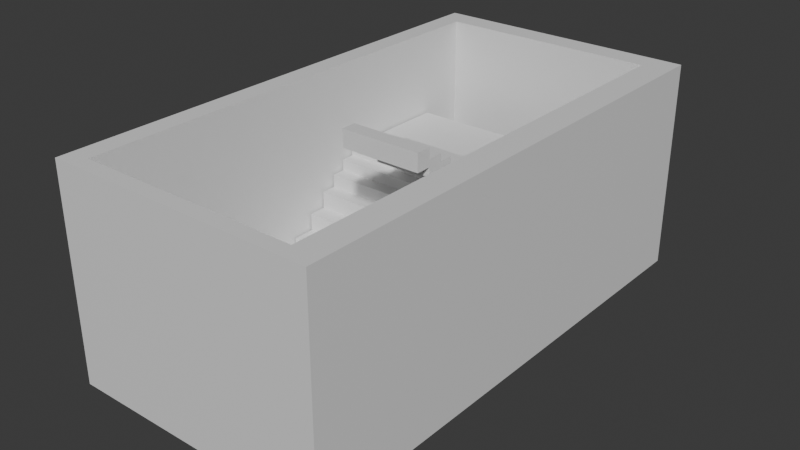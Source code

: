 # Source: staircase.blend  (saved by Blender 4.1.24; exported with 4.5.12 LTS)
import bpy
from mathutils import Matrix  # noqa: F401  (used for matrix-valued properties, if any)

bpy.ops.wm.read_factory_settings(use_empty=True)
scene = bpy.context.scene
scene.name = 'Scene'

# ---- collections
col_collection = bpy.data.collections.new('Collection'); scene.collection.children.link(col_collection)

# ---- materials (node trees are filled in below, after node groups)
mat_material = bpy.data.materials.new('Material')
mat_material.alpha_threshold = 0.0
mat_material.use_transparent_shadow = False
mat_material.roughness = 0.5
mat_material.line_color = (0.0, 0.0, 0.0, 1.0)

# ---- material node trees
mat_material.use_nodes = True; mat_material.node_tree.nodes.clear()
_N = mat_material.node_tree.nodes; _L = mat_material.node_tree.links
n0 = _N.new('ShaderNodeOutputMaterial'); n0.name = 'Material Output'; n0.location = (300, 300)
n1 = _N.new('ShaderNodeBsdfPrincipled'); n1.name = 'Principled BSDF'; n1.location = (10, 300)
n1.inputs[3].default_value = 1.45
_L.new(n1.outputs[0], n0.inputs[0])
n0.is_active_output = True

# ---- world
world_world = bpy.data.worlds.new('World'); scene.world = world_world
world_world.use_nodes = True; world_world.node_tree.nodes.clear()
_N = world_world.node_tree.nodes; _L = world_world.node_tree.links
n0 = _N.new('ShaderNodeOutputWorld'); n0.name = 'World Output'; n0.location = (300, 300)
n1 = _N.new('ShaderNodeBackground'); n1.name = 'Background'; n1.location = (10, 300)
n1.inputs[0].default_value = (0.05088, 0.05088, 0.05088, 1.0)
_L.new(n1.outputs[0], n0.inputs[0])
n0.is_active_output = True
world_world.color = (0.05088, 0.05088, 0.05088)
world_world.use_sun_shadow = False
world_world.sun_shadow_jitter_overblur = 0.0

# ---- meshes
me_staircase = bpy.data.meshes.new('Staircase')
me_staircase.from_pydata([(3.664, 6.927, 0.5067), (3.664, 6.927, -0.5067), (3.664, -6.927, 0.5067), (3.664, -6.927, -0.5067), (-3.664, 6.927, 0.5067), (-3.664, 6.927, -0.5067), (-3.664, -6.927, 0.5067), (-3.664, -6.927, -0.5067), (-3.664, -3.363, -0.5067), (3.664, -3.363, 0.5067), (-3.664, -3.363, 0.5067), (3.664, -3.363, -0.5067), (-3.664, -0.7595, 0.5067), (3.664, -0.7595, -0.5067), (-3.664, -0.7595, -0.5067), (3.664, -0.7595, 0.5067), (-3.664, 5.812, 0.5067), (3.664, 5.812, -0.5067), (-3.664, 5.812, -0.5067), (3.664, 5.812, 0.5067), (0.0, 6.927, -0.5067), (0.0, -6.927, 0.5067), (0.0, -6.927, -0.5067), (0.0, 6.927, 0.5067), (0.0, -3.363, -0.5067), (0.0, -3.363, 0.5067), (0.0, -0.7595, 0.5067), (0.0, -0.7595, -0.5067), (0.0, 5.812, -0.5067), (0.0, 5.812, 0.5067), (-3.095, 6.927, -0.5067), (-3.095, -6.927, 0.5067), (-3.095, -3.363, -0.5067), (-3.095, -0.7595, -0.5067), (-3.095, 5.812, -0.5067), (-3.095, -6.927, -0.5067), (-3.095, 6.927, 0.5067), (-3.095, -3.363, 0.5067), (-3.095, -0.7595, 0.5067), (-3.095, 5.812, 0.5067), (2.896, -6.927, -0.5067), (2.896, 6.927, 0.5067), (2.896, -3.363, 0.5067), (2.896, -0.7595, 0.5067), (2.896, 5.812, 0.5067), (2.896, 6.927, -0.5067), (2.896, -6.927, 0.5067), (2.896, -3.363, -0.5067), (2.896, -0.7595, -0.5067), (2.896, 5.812, -0.5067), (-3.664, -6.516, -0.5067), (3.664, -6.516, 0.5067), (-3.664, -6.516, 0.5067), (3.664, -6.516, -0.5067), (0.0, -6.516, -0.5067), (0.0, -6.516, 0.5067), (-3.095, -6.516, -0.5067), (-3.095, -6.516, 0.5067), (2.896, -6.516, 0.5067), (2.896, -6.516, -0.5067), (-3.664, 6.256, 0.5067), (3.664, 6.256, -0.5067), (-3.664, 6.256, -0.5067), (3.664, 6.256, 0.5067), (0.0, 6.256, 0.5067), (0.0, 6.256, -0.5067), (-3.095, 6.256, -0.5067), (-3.095, 6.256, 0.5067), (2.896, 6.256, 0.5067), (2.896, 6.256, -0.5067), (-3.095, -6.927, 5.257), (-3.664, -6.927, 5.257), (3.664, -6.516, 5.257), (3.664, -6.927, 5.257), (-3.664, 6.256, 5.257), (-3.664, 6.927, 5.257), (2.896, 6.927, 5.257), (3.664, 6.927, 5.257), (3.664, -0.7595, 5.257), (3.664, -3.363, 5.257), (-3.664, -6.516, 5.257), (-3.664, -3.363, 5.257), (2.896, -3.363, 5.257), (-3.664, -0.7595, 5.257), (3.664, 5.812, 5.257), (2.896, -0.7595, 5.257), (-3.664, 5.812, 5.257), (3.664, 6.256, 5.257), (2.896, 5.812, 5.257), (2.896, -6.927, 5.257), (0.0, -6.927, 5.257), (-3.095, 6.927, 5.257), (0.0, 6.927, 5.257), (0.0, -6.516, 5.257), (-3.095, -3.363, 5.257), (-3.095, -0.7595, 5.257), (-3.095, 5.812, 5.257), (-3.095, 6.256, 5.257), (-3.095, -6.516, 5.257), (2.896, -6.516, 5.257), (2.896, 6.256, 5.257), (0.0, 6.256, 5.257), (-3.045, -0.627, -1.0), (-3.045, -0.627, 1.0), (-3.045, 0.4706, -1.0), (-3.045, 0.4706, 1.0), (-0.07796, -0.627, -1.0), (-0.07796, -0.627, 1.0), (-0.07796, 0.4706, -1.0), (-0.07796, 0.4706, 1.0), (-3.045, -0.01999, -1.0), (-3.045, -0.01999, 1.0), (-0.07796, -0.01999, -1.0), (-0.07796, -0.01999, 1.0), (-3.045, -0.01999, 1.481), (-3.045, 0.4706, 1.481), (-0.07796, 0.4706, 1.481), (-0.07796, -0.01999, 1.481), (-3.045, 0.8944, 1.0), (-0.07796, 0.8944, 1.0), (-3.045, 0.8944, 1.481), (-0.07796, 0.8944, 1.481), (-3.045, 0.4706, 1.947), (-0.07796, 0.4706, 1.947), (-3.045, 0.8944, 1.947), (-0.07796, 0.8944, 1.947), (-3.045, 1.269, 1.481), (-0.07796, 1.269, 1.481), (-3.045, 1.269, 1.947), (-0.07796, 1.269, 1.947), (-3.045, 0.8944, 2.306), (-0.07796, 0.8944, 2.306), (-3.045, 1.269, 2.306), (-0.07796, 1.269, 2.306), (-3.045, 1.638, 1.947), (-0.07796, 1.638, 1.947), (-3.045, 1.638, 2.306), (-0.07796, 1.638, 2.306), (-3.045, 1.269, 2.617), (-0.07796, 1.269, 2.617), (-3.045, 1.638, 2.617), (-0.07796, 1.638, 2.617), (-3.045, 1.988, 2.306), (-0.07796, 1.988, 2.306), (-3.045, 1.988, 2.617), (-0.07796, 1.988, 2.617), (-3.045, 1.638, 2.88), (-0.07796, 1.638, 2.88), (-3.045, 1.988, 2.88), (-0.07796, 1.988, 2.88), (-3.045, 2.355, 2.617), (-0.07796, 2.355, 2.617), (-3.045, 2.355, 2.88), (-0.07796, 2.355, 2.88), (-3.045, 4.882, 2.617), (-0.07796, 4.882, 2.617), (-3.045, 4.882, 2.88), (-0.07796, 4.882, 2.88), (-0.07796, 2.355, 2.88), (-0.07796, 2.355, 2.617), (-0.07796, 4.882, 2.88), (-0.07796, 4.882, 2.617), (2.08, 2.355, 2.88), (2.08, 2.355, 2.617), (2.08, 4.882, 2.88), (2.08, 4.882, 2.617), (-0.07796, 1.642, 2.88), (-0.07796, 1.642, 2.617), (2.08, 1.642, 2.88), (2.08, 1.642, 2.617), (-0.07796, 1.642, 2.88), (-0.07796, 1.642, 2.617), (2.08, 1.642, 2.88), (2.08, 1.642, 2.617), (2.08, 2.355, 3.229), (-0.07796, 2.355, 3.229), (2.08, 1.642, 3.229), (-0.07796, 1.642, 3.229), (2.08, 1.25, 2.88), (-0.07796, 1.25, 2.88), (2.08, 1.25, 3.229), (-0.07796, 1.25, 3.229), (2.08, 1.642, 3.535), (-0.07796, 1.642, 3.535), (2.08, 1.25, 3.535), (-0.07796, 1.25, 3.535), (2.08, 0.8118, 3.229), (-0.07796, 0.8118, 3.229), (2.08, 0.8118, 3.535), (-0.07796, 0.8118, 3.535), (2.08, 1.25, 3.79), (-0.07796, 1.25, 3.79), (2.08, 0.8118, 3.79), (-0.07796, 0.8118, 3.79), (2.08, 0.3207, 3.535), (-0.07796, 0.3207, 3.535), (2.08, 0.3207, 3.79), (-0.07796, 0.3207, 3.79), (2.08, 0.8118, 4.075), (-0.07796, 0.8118, 4.075), (2.08, 0.3207, 4.075), (-0.07796, 0.3207, 4.075), (2.08, -0.1786, 3.79), (-0.07796, -0.1786, 3.79), (2.08, -0.1786, 4.075), (-0.07796, -0.1786, 4.075), (2.08, 0.3207, 4.342), (-0.07796, 0.3207, 4.342), (2.08, -0.1786, 4.342), (-0.07796, -0.1786, 4.342), (2.08, -0.7378, 4.075), (-0.07796, -0.7378, 4.075), (2.08, -0.7378, 4.342), (-0.07796, -0.7378, 4.342), (2.08, -0.1786, 4.577), (-0.07796, -0.1786, 4.577), (2.08, -0.7378, 4.577), (-0.07796, -0.7378, 4.577), (2.08, -1.099, 4.342), (-0.07796, -1.099, 4.342), (2.08, -1.099, 4.577), (-0.07796, -1.099, 4.577), (2.08, -0.7378, 4.814), (-0.07796, -0.7378, 4.814), (2.08, -1.099, 4.814), (-0.07796, -1.099, 4.814), (2.08, -1.506, 4.577), (-0.07796, -1.506, 4.577), (2.08, -1.506, 4.814), (-0.07796, -1.506, 4.814), (2.08, -1.099, 5.014), (-0.07796, -1.099, 5.014), (2.08, -1.506, 5.014), (-0.07796, -1.506, 5.014), (2.08, -1.907, 4.814), (-0.07796, -1.907, 4.814), (2.08, -1.907, 5.014), (-0.07796, -1.907, 5.014), (2.08, -1.506, 5.284), (-0.07796, -1.506, 5.284), (2.08, -1.907, 5.284), (-0.07796, -1.907, 5.284)], [], [(42, 58, 99, 82), (35, 31, 6, 7), (62, 60, 4, 5), (59, 53, 3, 40), (53, 51, 2, 3), (45, 41, 0, 1), (13, 15, 9, 11), (48, 13, 11, 47), (50, 52, 10, 8), (0, 41, 76, 77), (41, 23, 92, 76), (49, 17, 13, 48), (17, 19, 15, 13), (8, 10, 12, 14), (61, 63, 19, 17), (69, 61, 17, 49), (15, 19, 84, 78), (14, 12, 16, 18), (68, 64, 29, 44), (66, 65, 28, 34), (34, 28, 27, 33), (44, 29, 26, 43), (43, 26, 25, 42), (33, 27, 24, 32), (30, 36, 23, 20), (56, 54, 22, 35), (40, 46, 21, 22), (68, 44, 88, 100), (50, 56, 35, 7), (5, 4, 36, 30), (14, 33, 32, 8), (18, 34, 33, 14), (62, 66, 34, 18), (64, 67, 39, 29), (29, 39, 38, 26), (26, 38, 37, 25), (22, 21, 31, 35), (57, 37, 94, 98), (4, 60, 74, 75), (3, 2, 46, 40), (60, 16, 86, 74), (44, 43, 85, 88), (36, 4, 75, 91), (65, 69, 49, 28), (28, 49, 48, 27), (27, 48, 47, 24), (20, 23, 41, 45), (54, 59, 40, 22), (24, 47, 59, 54), (43, 42, 82, 85), (25, 37, 57, 55), (8, 32, 56, 50), (42, 25, 55, 58), (32, 24, 54, 56), (7, 6, 52, 50), (11, 9, 51, 53), (47, 11, 53, 59), (67, 64, 101, 97), (20, 45, 69, 65), (2, 51, 72, 73), (12, 10, 81, 83), (5, 30, 66, 62), (30, 20, 65, 66), (6, 31, 70, 71), (37, 38, 95, 94), (45, 1, 61, 69), (1, 0, 63, 61), (18, 16, 60, 62), (98, 80, 71, 70), (95, 83, 81, 94), (96, 86, 83, 95), (97, 74, 86, 96), (99, 93, 90, 89), (93, 98, 70, 90), (72, 99, 89, 73), (78, 85, 82, 79), (84, 88, 85, 78), (87, 100, 88, 84), (79, 82, 99, 72), (94, 81, 80, 98), (77, 76, 100, 87), (92, 91, 97, 101), (76, 92, 101, 100), (91, 75, 74, 97), (21, 46, 89, 90), (64, 68, 100, 101), (63, 0, 77, 87), (23, 36, 91, 92), (9, 15, 78, 79), (10, 52, 80, 81), (55, 57, 98, 93), (16, 12, 83, 86), (46, 2, 73, 89), (58, 55, 93, 99), (51, 9, 79, 72), (31, 21, 90, 70), (39, 67, 97, 96), (52, 6, 71, 80), (19, 63, 87, 84), (38, 39, 96, 95), (110, 111, 105, 104), (104, 105, 109, 108), (112, 113, 107, 106), (106, 107, 103, 102), (110, 112, 106, 102), (113, 111, 103, 107), (105, 111, 114, 115), (104, 108, 112, 110), (108, 109, 113, 112), (102, 103, 111, 110), (116, 115, 114, 117), (109, 105, 118, 119), (111, 113, 117, 114), (113, 109, 116, 117), (119, 118, 120, 121), (105, 115, 120, 118), (116, 121, 125, 123), (116, 109, 119, 121), (122, 123, 125, 124), (120, 124, 128, 126), (120, 115, 122, 124), (115, 116, 123, 122), (127, 126, 128, 129), (121, 120, 126, 127), (125, 121, 127, 129), (125, 129, 133, 131), (130, 131, 133, 132), (132, 133, 139, 138), (124, 125, 131, 130), (128, 124, 130, 132), (135, 134, 136, 137), (128, 132, 136, 134), (129, 128, 134, 135), (133, 129, 135, 137), (138, 139, 141, 140), (133, 137, 141, 139), (136, 132, 138, 140), (136, 140, 144, 142), (143, 142, 144, 145), (145, 144, 150, 151), (141, 137, 143, 145), (137, 136, 142, 143), (146, 147, 149, 148), (141, 145, 149, 147), (140, 141, 147, 146), (144, 140, 146, 148), (153, 151, 159, 158), (144, 148, 152, 150), (149, 145, 151, 153), (148, 149, 153, 152), (155, 154, 156, 157), (152, 153, 157, 156), (150, 152, 156, 154), (151, 150, 154, 155), (159, 161, 165, 163), (151, 155, 161, 159), (157, 153, 158, 160), (155, 157, 160, 161), (162, 163, 165, 164), (159, 163, 169, 167), (160, 158, 162, 164), (161, 160, 164, 165), (167, 169, 173, 171), (158, 159, 167, 166), (158, 166, 177, 175), (163, 162, 168, 169), (170, 171, 173, 172), (166, 167, 171, 170), (168, 166, 170, 172), (169, 168, 172, 173), (174, 175, 177, 176), (162, 158, 175, 174), (168, 162, 174, 176), (176, 177, 183, 182), (179, 178, 180, 181), (177, 166, 179, 181), (166, 168, 178, 179), (168, 176, 180, 178), (182, 183, 185, 184), (177, 181, 185, 183), (180, 176, 182, 184), (180, 184, 188, 186), (187, 186, 188, 189), (189, 188, 194, 195), (185, 181, 187, 189), (181, 180, 186, 187), (190, 191, 193, 192), (185, 189, 193, 191), (184, 185, 191, 190), (188, 184, 190, 192), (195, 194, 196, 197), (188, 192, 196, 194), (193, 189, 195, 197), (193, 197, 201, 199), (198, 199, 201, 200), (200, 201, 207, 206), (196, 192, 198, 200), (192, 193, 199, 198), (203, 202, 204, 205), (196, 200, 204, 202), (197, 196, 202, 203), (201, 197, 203, 205), (206, 207, 209, 208), (201, 205, 209, 207), (204, 200, 206, 208), (204, 208, 212, 210), (211, 210, 212, 213), (209, 213, 217, 215), (209, 205, 211, 213), (205, 204, 210, 211), (214, 215, 217, 216), (208, 209, 215, 214), (212, 208, 214, 216), (212, 216, 220, 218), (219, 218, 220, 221), (221, 220, 226, 227), (213, 212, 218, 219), (217, 213, 219, 221), (222, 223, 225, 224), (217, 221, 225, 223), (216, 217, 223, 222), (220, 216, 222, 224), (227, 226, 228, 229), (220, 224, 228, 226), (225, 221, 227, 229), (225, 229, 233, 231), (230, 231, 233, 232), (236, 232, 238, 240), (228, 224, 230, 232), (224, 225, 231, 230), (235, 234, 236, 237), (228, 232, 236, 234), (229, 228, 234, 235), (233, 229, 235, 237), (238, 239, 241, 240), (237, 236, 240, 241), (232, 233, 239, 238), (233, 237, 241, 239)])
_uv = me_staircase.uv_layers.new(name='UVMap')
_uv.uv.foreach_set('vector', [0.6512, 0.6857, 0.6512, 0.7426, 0.6512, 0.7426, 0.6512, 0.6857, 0.375, 0.9806, 0.625, 0.9806, 0.625, 1.0, 0.375, 1.0, 0.375, 0.2379, 0.625, 0.2379, 0.625, 0.25, 0.375, 0.25, 0.3488, 0.7426, 0.375, 0.7426, 0.375, 0.75, 0.3488, 0.75, 0.375, 0.7426, 0.625, 0.7426, 0.625, 0.75, 0.375, 0.75, 0.375, 0.4738, 0.625, 0.4738, 0.625, 0.5, 0.375, 0.5, 0.375, 0.6387, 0.625, 0.6387, 0.625, 0.6857, 0.375, 0.6857, 0.3488, 0.6387, 0.375, 0.6387, 0.375, 0.6857, 0.3488, 0.6857, 0.375, 0.007419, 0.625, 0.007419, 0.625, 0.06431, 0.375, 0.06431, 0.625, 0.5, 0.625, 0.4738, 0.625, 0.4738, 0.625, 0.5, 0.625, 0.4738, 0.625, 0.375, 0.625, 0.375, 0.625, 0.4738, 0.3488, 0.5201, 0.375, 0.5201, 0.375, 0.6387, 0.3488, 0.6387, 0.375, 0.5201, 0.625, 0.5201, 0.625, 0.6387, 0.375, 0.6387, 0.375, 0.06431, 0.625, 0.06431, 0.625, 0.1113, 0.375, 0.1113, 0.375, 0.5121, 0.625, 0.5121, 0.625, 0.5201, 0.375, 0.5201, 0.3488, 0.5121, 0.375, 0.5121, 0.375, 0.5201, 0.3488, 0.5201, 0.625, 0.6387, 0.625, 0.5201, 0.625, 0.5201, 0.625, 0.6387, 0.375, 0.1113, 0.625, 0.1113, 0.625, 0.2299, 0.375, 0.2299, 0.6512, 0.5121, 0.75, 0.5121, 0.75, 0.5201, 0.6512, 0.5201, 0.1444, 0.5121, 0.25, 0.5121, 0.25, 0.5201, 0.1444, 0.5201, 0.1444, 0.5201, 0.25, 0.5201, 0.25, 0.6387, 0.1444, 0.6387, 0.6512, 0.5201, 0.75, 0.5201, 0.75, 0.6387, 0.6512, 0.6387, 0.6512, 0.6387, 0.75, 0.6387, 0.75, 0.6857, 0.6512, 0.6857, 0.1444, 0.6387, 0.25, 0.6387, 0.25, 0.6857, 0.1444, 0.6857, 0.375, 0.2694, 0.625, 0.2694, 0.625, 0.375, 0.375, 0.375, 0.1444, 0.7426, 0.25, 0.7426, 0.25, 0.75, 0.1444, 0.75, 0.375, 0.7762, 0.625, 0.7762, 0.625, 0.875, 0.375, 0.875, 0.6512, 0.5121, 0.6512, 0.5201, 0.6512, 0.5201, 0.6512, 0.5121, 0.125, 0.7426, 0.1444, 0.7426, 0.1444, 0.75, 0.125, 0.75, 0.375, 0.25, 0.625, 0.25, 0.625, 0.2694, 0.375, 0.2694, 0.125, 0.6387, 0.1444, 0.6387, 0.1444, 0.6857, 0.125, 0.6857, 0.125, 0.5201, 0.1444, 0.5201, 0.1444, 0.6387, 0.125, 0.6387, 0.125, 0.5121, 0.1444, 0.5121, 0.1444, 0.5201, 0.125, 0.5201, 0.75, 0.5121, 0.8556, 0.5121, 0.8556, 0.5201, 0.75, 0.5201, 0.75, 0.5201, 0.8556, 0.5201, 0.8556, 0.6387, 0.75, 0.6387, 0.75, 0.6387, 0.8556, 0.6387, 0.8556, 0.6857, 0.75, 0.6857, 0.375, 0.875, 0.625, 0.875, 0.625, 0.9806, 0.375, 0.9806, 0.8556, 0.7426, 0.8556, 0.6857, 0.8556, 0.6857, 0.8556, 0.7426, 0.625, 0.25, 0.625, 0.2379, 0.625, 0.2379, 0.625, 0.25, 0.375, 0.75, 0.625, 0.75, 0.625, 0.7762, 0.375, 0.7762, 0.625, 0.2379, 0.625, 0.2299, 0.625, 0.2299, 0.625, 0.2379, 0.6512, 0.5201, 0.6512, 0.6387, 0.6512, 0.6387, 0.6512, 0.5201, 0.625, 0.2694, 0.625, 0.25, 0.625, 0.25, 0.625, 0.2694, 0.25, 0.5121, 0.3488, 0.5121, 0.3488, 0.5201, 0.25, 0.5201, 0.25, 0.5201, 0.3488, 0.5201, 0.3488, 0.6387, 0.25, 0.6387, 0.25, 0.6387, 0.3488, 0.6387, 0.3488, 0.6857, 0.25, 0.6857, 0.375, 0.375, 0.625, 0.375, 0.625, 0.4738, 0.375, 0.4738, 0.25, 0.7426, 0.3488, 0.7426, 0.3488, 0.75, 0.25, 0.75, 0.25, 0.6857, 0.3488, 0.6857, 0.3488, 0.7426, 0.25, 0.7426, 0.6512, 0.6387, 0.6512, 0.6857, 0.6512, 0.6857, 0.6512, 0.6387, 0.75, 0.6857, 0.8556, 0.6857, 0.8556, 0.7426, 0.75, 0.7426, 0.125, 0.6857, 0.1444, 0.6857, 0.1444, 0.7426, 0.125, 0.7426, 0.6512, 0.6857, 0.75, 0.6857, 0.75, 0.7426, 0.6512, 0.7426, 0.1444, 0.6857, 0.25, 0.6857, 0.25, 0.7426, 0.1444, 0.7426, 0.375, 0.0, 0.625, 0.0, 0.625, 0.007419, 0.375, 0.007419, 0.375, 0.6857, 0.625, 0.6857, 0.625, 0.7426, 0.375, 0.7426, 0.3488, 0.6857, 0.375, 0.6857, 0.375, 0.7426, 0.3488, 0.7426, 0.8556, 0.5121, 0.75, 0.5121, 0.75, 0.5121, 0.8556, 0.5121, 0.25, 0.5, 0.3488, 0.5, 0.3488, 0.5121, 0.25, 0.5121, 0.625, 0.75, 0.625, 0.7426, 0.625, 0.7426, 0.625, 0.75, 0.625, 0.1113, 0.625, 0.06431, 0.625, 0.06431, 0.625, 0.1113, 0.125, 0.5, 0.1444, 0.5, 0.1444, 0.5121, 0.125, 0.5121, 0.1444, 0.5, 0.25, 0.5, 0.25, 0.5121, 0.1444, 0.5121, 0.625, 1.0, 0.625, 0.9806, 0.625, 0.9806, 0.625, 1.0, 0.8556, 0.6857, 0.8556, 0.6387, 0.8556, 0.6387, 0.8556, 0.6857, 0.3488, 0.5, 0.375, 0.5, 0.375, 0.5121, 0.3488, 0.5121, 0.375, 0.5, 0.625, 0.5, 0.625, 0.5121, 0.375, 0.5121, 0.375, 0.2299, 0.625, 0.2299, 0.625, 0.2379, 0.375, 0.2379, 0.8556, 0.7426, 0.875, 0.7426, 0.875, 0.75, 0.8556, 0.75, 0.8556, 0.6387, 0.875, 0.6387, 0.875, 0.6857, 0.8556, 0.6857, 0.8556, 0.5201, 0.875, 0.5201, 0.875, 0.6387, 0.8556, 0.6387, 0.8556, 0.5121, 0.875, 0.5121, 0.875, 0.5201, 0.8556, 0.5201, 0.6512, 0.7426, 0.75, 0.7426, 0.75, 0.75, 0.6512, 0.75, 0.75, 0.7426, 0.8556, 0.7426, 0.8556, 0.75, 0.75, 0.75, 0.625, 0.7426, 0.6512, 0.7426, 0.6512, 0.75, 0.625, 0.75, 0.625, 0.6387, 0.6512, 0.6387, 0.6512, 0.6857, 0.625, 0.6857, 0.625, 0.5201, 0.6512, 0.5201, 0.6512, 0.6387, 0.625, 0.6387, 0.625, 0.5121, 0.6512, 0.5121, 0.6512, 0.5201, 0.625, 0.5201, 0.625, 0.6857, 0.6512, 0.6857, 0.6512, 0.7426, 0.625, 0.7426, 0.8556, 0.6857, 0.875, 0.6857, 0.875, 0.7426, 0.8556, 0.7426, 0.625, 0.5, 0.6512, 0.5, 0.6512, 0.5121, 0.625, 0.5121, 0.75, 0.5, 0.8556, 0.5, 0.8556, 0.5121, 0.75, 0.5121, 0.6512, 0.5, 0.75, 0.5, 0.75, 0.5121, 0.6512, 0.5121, 0.8556, 0.5, 0.875, 0.5, 0.875, 0.5121, 0.8556, 0.5121, 0.625, 0.875, 0.625, 0.7762, 0.625, 0.7762, 0.625, 0.875, 0.75, 0.5121, 0.6512, 0.5121, 0.6512, 0.5121, 0.75, 0.5121, 0.625, 0.5121, 0.625, 0.5, 0.625, 0.5, 0.625, 0.5121, 0.625, 0.375, 0.625, 0.2694, 0.625, 0.2694, 0.625, 0.375, 0.625, 0.6857, 0.625, 0.6387, 0.625, 0.6387, 0.625, 0.6857, 0.625, 0.06431, 0.625, 0.007419, 0.625, 0.007419, 0.625, 0.06431, 0.75, 0.7426, 0.8556, 0.7426, 0.8556, 0.7426, 0.75, 0.7426, 0.625, 0.2299, 0.625, 0.1113, 0.625, 0.1113, 0.625, 0.2299, 0.625, 0.7762, 0.625, 0.75, 0.625, 0.75, 0.625, 0.7762, 0.6512, 0.7426, 0.75, 0.7426, 0.75, 0.7426, 0.6512, 0.7426, 0.625, 0.7426, 0.625, 0.6857, 0.625, 0.6857, 0.625, 0.7426, 0.625, 0.9806, 0.625, 0.875, 0.625, 0.875, 0.625, 0.9806, 0.8556, 0.5201, 0.8556, 0.5121, 0.8556, 0.5121, 0.8556, 0.5201, 0.625, 0.007419, 0.625, 0.0, 0.625, 0.0, 0.625, 0.007419, 0.625, 0.5201, 0.625, 0.5121, 0.625, 0.5121, 0.625, 0.5201, 0.8556, 0.6387, 0.8556, 0.5201, 0.8556, 0.5201, 0.8556, 0.6387, 0.375, 0.1383, 0.625, 0.1383, 0.625, 0.25, 0.375, 0.25, 0.375, 0.25, 0.625, 0.25, 0.625, 0.5, 0.375, 0.5, 0.375, 0.6117, 0.625, 0.6117, 0.625, 0.75, 0.375, 0.75, 0.375, 0.75, 0.625, 0.75, 0.625, 1.0, 0.375, 1.0, 0.125, 0.6117, 0.375, 0.6117, 0.375, 0.75, 0.125, 0.75, 0.625, 0.6117, 0.875, 0.6117, 0.875, 0.75, 0.625, 0.75, 0.625, 0.25, 0.625, 0.1383, 0.625, 0.1383, 0.625, 0.25, 0.125, 0.5, 0.375, 0.5, 0.375, 0.6117, 0.125, 0.6117, 0.375, 0.5, 0.625, 0.5, 0.625, 0.6117, 0.375, 0.6117, 0.375, 0.0, 0.625, 0.0, 0.625, 0.1383, 0.375, 0.1383, 0.625, 0.5, 0.875, 0.5, 0.875, 0.6117, 0.625, 0.6117, 0.625, 0.5, 0.625, 0.25, 0.625, 0.25, 0.625, 0.5, 0.875, 0.6117, 0.625, 0.6117, 0.625, 0.6117, 0.875, 0.6117, 0.625, 0.6117, 0.625, 0.5, 0.625, 0.5, 0.625, 0.6117, 0.625, 0.5, 0.625, 0.25, 0.625, 0.25, 0.625, 0.5, 0.625, 0.25, 0.625, 0.25, 0.625, 0.25, 0.625, 0.25, 0.625, 0.5, 0.625, 0.5, 0.625, 0.5, 0.625, 0.5, 0.625, 0.5, 0.625, 0.5, 0.625, 0.5, 0.625, 0.5, 0.875, 0.5, 0.625, 0.5, 0.625, 0.5, 0.875, 0.5, 0.625, 0.25, 0.625, 0.25, 0.625, 0.25, 0.625, 0.25, 0.625, 0.25, 0.625, 0.25, 0.625, 0.25, 0.625, 0.25, 0.875, 0.5, 0.625, 0.5, 0.625, 0.5, 0.875, 0.5, 0.625, 0.5, 0.625, 0.25, 0.625, 0.25, 0.625, 0.5, 0.625, 0.5, 0.625, 0.25, 0.625, 0.25, 0.625, 0.5, 0.625, 0.5, 0.625, 0.5, 0.625, 0.5, 0.625, 0.5, 0.625, 0.5, 0.625, 0.5, 0.625, 0.5, 0.625, 0.5, 0.875, 0.5, 0.625, 0.5, 0.625, 0.5, 0.875, 0.5, 0.875, 0.5, 0.625, 0.5, 0.625, 0.5, 0.875, 0.5, 0.875, 0.5, 0.625, 0.5, 0.625, 0.5, 0.875, 0.5, 0.625, 0.25, 0.625, 0.25, 0.625, 0.25, 0.625, 0.25, 0.625, 0.5, 0.625, 0.25, 0.625, 0.25, 0.625, 0.5, 0.625, 0.25, 0.625, 0.25, 0.625, 0.25, 0.625, 0.25, 0.625, 0.5, 0.625, 0.25, 0.625, 0.25, 0.625, 0.5, 0.625, 0.5, 0.625, 0.5, 0.625, 0.5, 0.625, 0.5, 0.875, 0.5, 0.625, 0.5, 0.625, 0.5, 0.875, 0.5, 0.625, 0.5, 0.625, 0.5, 0.625, 0.5, 0.625, 0.5, 0.625, 0.25, 0.625, 0.25, 0.625, 0.25, 0.625, 0.25, 0.625, 0.25, 0.625, 0.25, 0.625, 0.25, 0.625, 0.25, 0.625, 0.5, 0.625, 0.25, 0.625, 0.25, 0.625, 0.5, 0.625, 0.5, 0.625, 0.25, 0.625, 0.25, 0.625, 0.5, 0.625, 0.5, 0.625, 0.5, 0.625, 0.5, 0.625, 0.5, 0.625, 0.5, 0.625, 0.25, 0.625, 0.25, 0.625, 0.5, 0.875, 0.5, 0.625, 0.5, 0.625, 0.5, 0.875, 0.5, 0.625, 0.5, 0.625, 0.5, 0.625, 0.5, 0.625, 0.5, 0.875, 0.5, 0.625, 0.5, 0.625, 0.5, 0.875, 0.5, 0.625, 0.25, 0.625, 0.25, 0.625, 0.25, 0.625, 0.25, 0.625, 0.5, 0.625, 0.5, 0.625, 0.5, 0.625, 0.5, 0.625, 0.25, 0.625, 0.25, 0.625, 0.25, 0.625, 0.25, 0.625, 0.5, 0.625, 0.5, 0.625, 0.5, 0.625, 0.5, 0.875, 0.5, 0.625, 0.5, 0.625, 0.5, 0.875, 0.5, 0.625, 0.5, 0.625, 0.25, 0.625, 0.25, 0.625, 0.5, 0.875, 0.5, 0.625, 0.5, 0.625, 0.5, 0.875, 0.5, 0.625, 0.25, 0.625, 0.25, 0.625, 0.25, 0.625, 0.25, 0.625, 0.5, 0.625, 0.25, 0.625, 0.25, 0.625, 0.5, 0.625, 0.5, 0.625, 0.5, 0.625, 0.5, 0.625, 0.5, 0.625, 0.5, 0.625, 0.5, 0.625, 0.5, 0.625, 0.5, 0.625, 0.5, 0.625, 0.5, 0.625, 0.5, 0.625, 0.5, 0.625, 0.5, 0.625, 0.5, 0.625, 0.5, 0.625, 0.5, 0.625, 0.5, 0.625, 0.5, 0.625, 0.5, 0.625, 0.5, 0.625, 0.5, 0.625, 0.5, 0.625, 0.5, 0.625, 0.5, 0.625, 0.5, 0.625, 0.5, 0.625, 0.5, 0.625, 0.5, 0.625, 0.5, 0.625, 0.5, 0.625, 0.5, 0.625, 0.5, 0.625, 0.5, 0.625, 0.5, 0.625, 0.5, 0.625, 0.5, 0.625, 0.5, 0.625, 0.5, 0.625, 0.5, 0.625, 0.5, 0.625, 0.5, 0.625, 0.5, 0.625, 0.5, 0.625, 0.5, 0.625, 0.5, 0.625, 0.5, 0.625, 0.5, 0.625, 0.5, 0.625, 0.5, 0.625, 0.5, 0.625, 0.5, 0.625, 0.5, 0.625, 0.5, 0.625, 0.5, 0.625, 0.5, 0.625, 0.5, 0.625, 0.5, 0.625, 0.5, 0.625, 0.5, 0.625, 0.5, 0.625, 0.5, 0.625, 0.5, 0.625, 0.5, 0.625, 0.5, 0.625, 0.5, 0.625, 0.5, 0.625, 0.5, 0.625, 0.5, 0.625, 0.5, 0.625, 0.5, 0.625, 0.5, 0.625, 0.5, 0.625, 0.5, 0.625, 0.5, 0.625, 0.5, 0.625, 0.5, 0.625, 0.5, 0.625, 0.5, 0.625, 0.5, 0.625, 0.5, 0.625, 0.5, 0.625, 0.5, 0.625, 0.5, 0.625, 0.5, 0.625, 0.5, 0.625, 0.5, 0.625, 0.5, 0.625, 0.5, 0.625, 0.5, 0.625, 0.5, 0.625, 0.5, 0.625, 0.5, 0.625, 0.5, 0.625, 0.5, 0.625, 0.5, 0.625, 0.5, 0.625, 0.5, 0.625, 0.5, 0.625, 0.5, 0.625, 0.5, 0.625, 0.5, 0.625, 0.5, 0.625, 0.5, 0.625, 0.5, 0.625, 0.5, 0.625, 0.5, 0.625, 0.5, 0.625, 0.5, 0.625, 0.5, 0.625, 0.5, 0.625, 0.5, 0.625, 0.5, 0.625, 0.5, 0.625, 0.5, 0.625, 0.5, 0.625, 0.5, 0.625, 0.5, 0.625, 0.5, 0.625, 0.5, 0.625, 0.5, 0.625, 0.5, 0.625, 0.5, 0.625, 0.5, 0.625, 0.5, 0.625, 0.5, 0.625, 0.5, 0.625, 0.5, 0.625, 0.5, 0.625, 0.5, 0.625, 0.5, 0.625, 0.5, 0.625, 0.5, 0.625, 0.5, 0.625, 0.5, 0.625, 0.5, 0.625, 0.5, 0.625, 0.5, 0.625, 0.5, 0.625, 0.5, 0.625, 0.5, 0.625, 0.5, 0.625, 0.5, 0.625, 0.5, 0.625, 0.5, 0.625, 0.5, 0.625, 0.5, 0.625, 0.5, 0.625, 0.5, 0.625, 0.5, 0.625, 0.5, 0.625, 0.5, 0.625, 0.5, 0.625, 0.5, 0.625, 0.5, 0.625, 0.5, 0.625, 0.5, 0.625, 0.5, 0.625, 0.5, 0.625, 0.5, 0.625, 0.5, 0.625, 0.5, 0.625, 0.5, 0.625, 0.5, 0.625, 0.5, 0.625, 0.5, 0.625, 0.5, 0.625, 0.5, 0.625, 0.5, 0.625, 0.5, 0.625, 0.5, 0.625, 0.5, 0.625, 0.5, 0.625, 0.5, 0.625, 0.5, 0.625, 0.5, 0.625, 0.5, 0.625, 0.5, 0.625, 0.5, 0.625, 0.5, 0.625, 0.5, 0.625, 0.5, 0.625, 0.5, 0.625, 0.5, 0.625, 0.5, 0.625, 0.5, 0.625, 0.5, 0.625, 0.5, 0.625, 0.5, 0.625, 0.5, 0.625, 0.5, 0.625, 0.5, 0.625, 0.5, 0.625, 0.5, 0.625, 0.5, 0.625, 0.5, 0.625, 0.5, 0.625, 0.5, 0.625, 0.5, 0.625, 0.5, 0.625, 0.5, 0.625, 0.5, 0.625, 0.5, 0.625, 0.5, 0.625, 0.5, 0.625, 0.5, 0.625, 0.5, 0.625, 0.5, 0.625, 0.5, 0.625, 0.5, 0.625, 0.5, 0.625, 0.5, 0.625, 0.5, 0.625, 0.5, 0.625, 0.5, 0.625, 0.5, 0.625, 0.5, 0.625, 0.5, 0.625, 0.5, 0.625, 0.5, 0.625, 0.5, 0.625, 0.5, 0.625, 0.5, 0.625, 0.5, 0.625, 0.5, 0.625, 0.5, 0.625, 0.5, 0.625, 0.5, 0.625, 0.5, 0.625, 0.5, 0.625, 0.5, 0.625, 0.5, 0.625, 0.5, 0.625, 0.5, 0.625, 0.5, 0.625, 0.5, 0.625, 0.5, 0.625, 0.5, 0.625, 0.5, 0.625, 0.5, 0.625, 0.5, 0.625, 0.5, 0.625, 0.5, 0.625, 0.5, 0.625, 0.5, 0.625, 0.5, 0.625, 0.5, 0.625, 0.5, 0.625, 0.5, 0.625, 0.5, 0.625, 0.5, 0.625, 0.5, 0.625, 0.5, 0.625, 0.5, 0.625, 0.5, 0.625, 0.5, 0.625, 0.5, 0.625, 0.5, 0.625, 0.5, 0.625, 0.5, 0.625, 0.5, 0.625, 0.5, 0.625, 0.5, 0.625, 0.5, 0.625, 0.5, 0.625, 0.5, 0.625, 0.5, 0.625, 0.5, 0.625, 0.5, 0.625, 0.5, 0.625, 0.5, 0.625, 0.5, 0.625, 0.5, 0.625, 0.5, 0.625, 0.5, 0.625, 0.5, 0.625, 0.5, 0.625, 0.5, 0.625, 0.5, 0.625, 0.5, 0.625, 0.5, 0.625, 0.5, 0.625, 0.5, 0.625, 0.5, 0.625, 0.5, 0.625, 0.5, 0.625, 0.5, 0.625, 0.5, 0.625, 0.5, 0.625, 0.5, 0.625, 0.5, 0.625, 0.5, 0.625, 0.5, 0.625, 0.5, 0.625, 0.5, 0.625, 0.5, 0.625, 0.5, 0.625, 0.5, 0.625, 0.5, 0.625, 0.5, 0.625, 0.5, 0.625, 0.5, 0.625, 0.5, 0.625, 0.5, 0.625, 0.5, 0.625, 0.5, 0.625, 0.5, 0.625, 0.5, 0.625, 0.5, 0.625, 0.5, 0.625, 0.5, 0.625, 0.5, 0.625, 0.5, 0.625, 0.5, 0.625, 0.5, 0.625, 0.5, 0.625, 0.5, 0.625, 0.5, 0.625, 0.5, 0.625, 0.5, 0.625, 0.5, 0.625, 0.5, 0.625, 0.5, 0.625, 0.5, 0.625, 0.5, 0.625, 0.5, 0.625, 0.5, 0.625, 0.5, 0.625, 0.5, 0.625, 0.5, 0.625, 0.5, 0.625, 0.5, 0.625, 0.5, 0.625, 0.5, 0.625, 0.5, 0.625, 0.5, 0.625, 0.5])
me_staircase.materials.append(mat_material)
me_staircase.use_mirror_vertex_groups = False
me_staircase.update()

# ---- objects
ob_cube = bpy.data.objects.new('Cube', me_staircase)

# ---- transforms, parenting, visibility, modifiers, constraints
ob_cube.location = (0.0, 0.0, 0.0)
ob_cube.lock_rotations_4d = False
ob_cube.empty_display_type = 'ARROWS'
ob_cube.lineart.crease_threshold = 0.0

# ---- collection membership
col_collection.objects.link(ob_cube)

# ---- scene / render settings (as saved in the file)
scene.frame_start = 1; scene.frame_end = 250; scene.frame_set(1)
scene.render.engine = 'BLENDER_EEVEE_NEXT'
scene.cycles.sampling_pattern = 'TABULATED_SOBOL'
scene.eevee.ray_tracing_options.trace_max_roughness = 0.0
bpy.context.view_layer.update()

# ---- added for rendering (the .blend has no active camera and no usable light): camera, sun
cam_auto = bpy.data.cameras.new('AutoCamera')
cam_auto.lens = 50.0
cam_auto.sensor_width = 36.0
cam_auto.clip_end = 1000.0
ob_auto_camera = bpy.data.objects.new('AutoCamera', cam_auto)
scene.collection.objects.link(ob_auto_camera)
ob_auto_camera.location = (15.6226, -18.7471, 14.6402)
ob_auto_camera.rotation_euler = (1.09748, -7.21219e-08, 0.694738)
scene.camera = ob_auto_camera
light_auto_sun = bpy.data.lights.new('AutoSun', 'SUN')
light_auto_sun.energy = 3.0
light_auto_sun.angle = 0.0523599
ob_auto_sun = bpy.data.objects.new('AutoSun', light_auto_sun)
scene.collection.objects.link(ob_auto_sun)
ob_auto_sun.rotation_euler = (0.872665, 0.174533, 0.523599)
bpy.context.view_layer.update()
